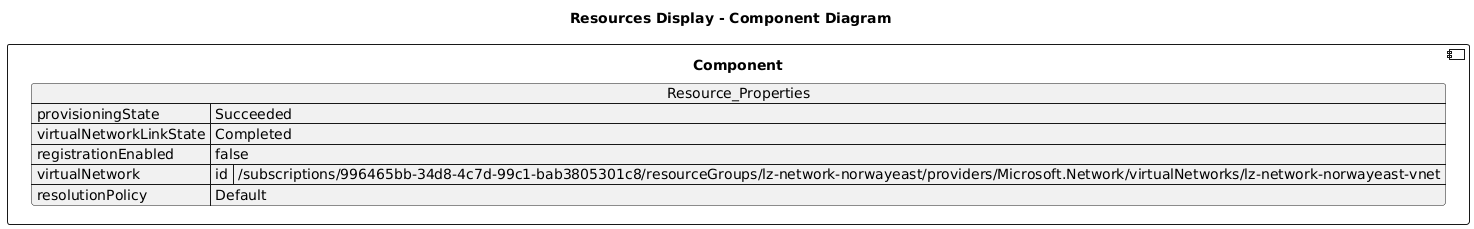

The diagram above was rendered by PlantUML. Its source (embedded in the PNG):
@startuml

title Resources Display - Component Diagram

component Component {

json  Resource_Properties {
  "provisioningState": "Succeeded",
  "virtualNetworkLinkState": "Completed",
  "registrationEnabled": false,
  "virtualNetwork": {
    "id": "/subscriptions/996465bb-34d8-4c7d-99c1-bab3805301c8/resourceGroups/lz-network-norwayeast/providers/Microsoft.Network/virtualNetworks/lz-network-norwayeast-vnet"
  },
  "resolutionPolicy": "Default"
}
}
@enduml